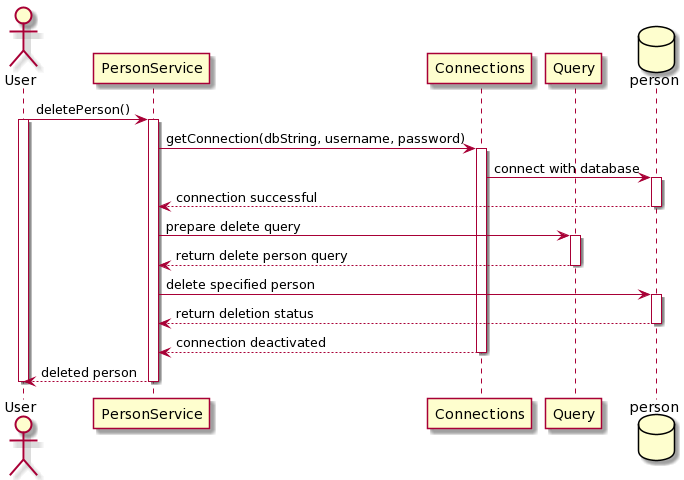

The diagram above was rendered by PlantUML. Its source (embedded in the PNG):
@startuml
actor User
database person order 29

User -> PersonService : deletePerson()
activate User
activate PersonService 
PersonService -> Connections : getConnection(dbString, username, password)
activate Connections
Connections -> person : connect with database 
activate person
person --> PersonService : connection successful
deactivate person
PersonService -> Query : prepare delete query
activate Query
Query --> PersonService : return delete person query
deactivate Query
PersonService -> person : delete specified person
activate person
person --> PersonService : return deletion status
deactivate person
Connections --> PersonService : connection deactivated
deactivate Connections
PersonService --> User : deleted person

deactivate PersonService 
deactivate User
@enduml